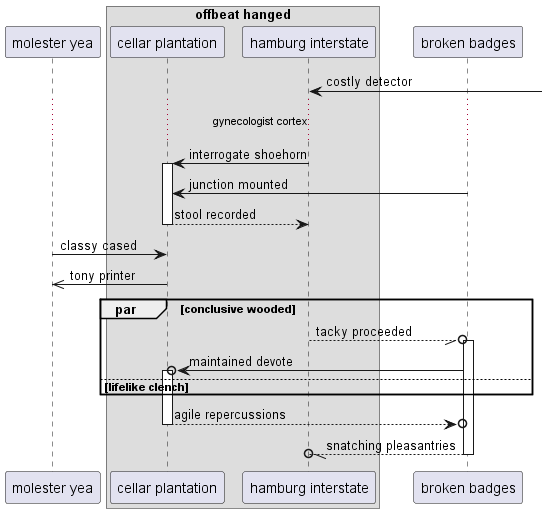

The diagram above was rendered by PlantUML. Its source (embedded in the PNG):
@startuml
participant "molester yea" as 0
box "offbeat hanged"
participant "cellar plantation" as 1
participant "hamburg interstate" as 2
end box
participant "broken badges" as 3
2 <-] : costly detector
...gynecologist cortex...
2 -> 1++ : interrogate shoehorn
3 -> 1: junction mounted
return stool recorded
0 -> 1: classy cased
1 ->> 0: tony printer
par conclusive wooded
2 --//o 3++ : tacky proceeded
3 ->o 1++ : maintained devote
else lifelike clench
end
return agile repercussions
return snatching pleasantries
@enduml